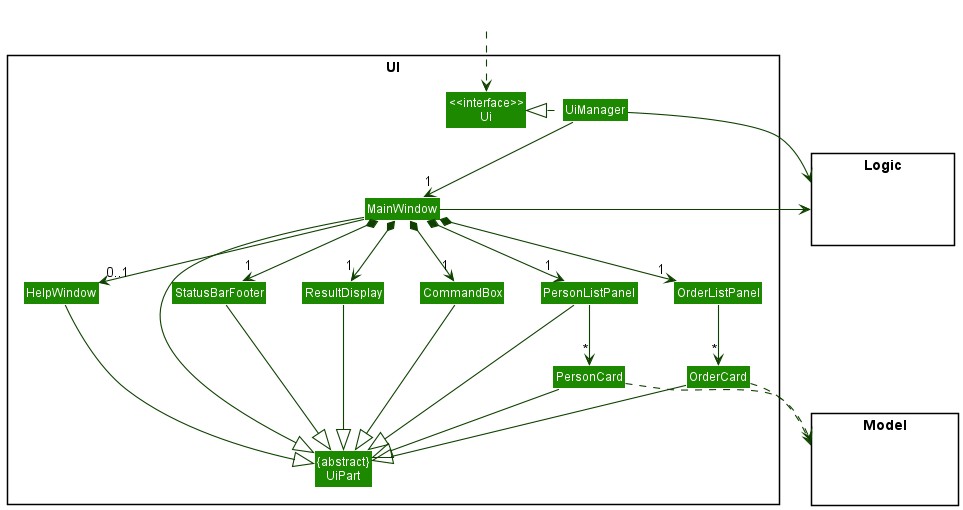

The diagram above was rendered by PlantUML. Its source (embedded in the PNG):
@startuml
!include style.puml
skinparam arrowThickness 1.1
skinparam arrowColor UI_COLOR_T4
skinparam classBackgroundColor UI_COLOR

package UI <<Rectangle>>{
Class "<<interface>>\nUi" as Ui
Class "{abstract}\nUiPart" as UiPart
Class UiManager
Class MainWindow
Class HelpWindow
Class ResultDisplay
Class PersonListPanel
Class PersonCard
Class OrderListPanel
Class OrderCard
Class StatusBarFooter
Class CommandBox
}

package Model <<Rectangle>> {
Class HiddenModel #FFFFFF
}

package Logic <<Rectangle>> {
Class HiddenLogic #FFFFFF
}

Class HiddenOutside #FFFFFF
HiddenOutside ..> Ui

UiManager .left.|> Ui
UiManager -down-> "1" MainWindow
MainWindow *-down->  "1" CommandBox
MainWindow *-down-> "1" ResultDisplay
MainWindow *-down-> "1" PersonListPanel
MainWindow *-down-> "1" OrderListPanel
MainWindow *-down-> "1" StatusBarFooter
MainWindow --> "0..1" HelpWindow

PersonListPanel -down-> "*" PersonCard
OrderListPanel -down-> "*" OrderCard

MainWindow -left-|> UiPart

ResultDisplay --|> UiPart
CommandBox --|> UiPart
PersonListPanel --|> UiPart
PersonCard --|> UiPart
OrderCard --|> UiPart
StatusBarFooter --|> UiPart
HelpWindow --|> UiPart

PersonCard ..> Model
OrderCard ..> Model
UiManager -right-> Logic
MainWindow -left-> Logic

PersonListPanel -[hidden]left- HelpWindow
HelpWindow -[hidden]left- CommandBox
CommandBox -[hidden]left- ResultDisplay
ResultDisplay -[hidden]left- StatusBarFooter

MainWindow -[hidden]-|> UiPart
@enduml